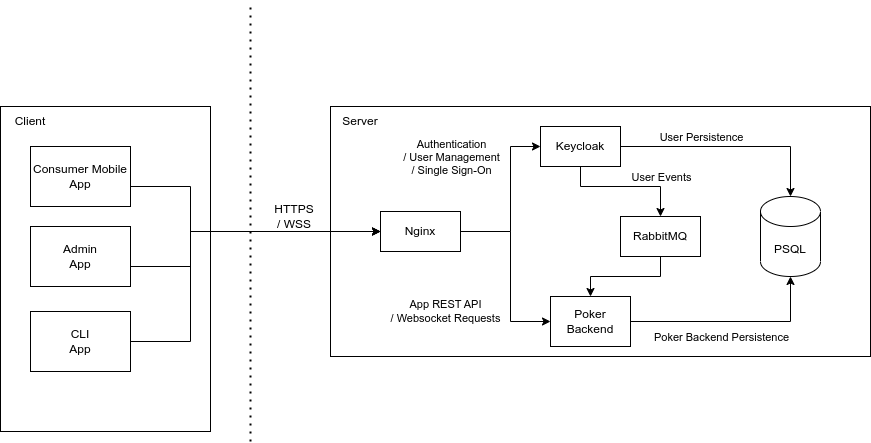

The diagram above was exported from draw.io. Its source (the exported page's mxGraphModel, read from the mxfile embedded in the PNG):
<mxGraphModel dx="576" dy="518" grid="1" gridSize="10" guides="1" tooltips="1" connect="1" arrows="1" fold="1" page="1" pageScale="1" pageWidth="827" pageHeight="1169" math="0" shadow="0">
  <root>
    <mxCell id="0" />
    <mxCell id="1" parent="0" />
    <mxCell id="9xJEDV4C4dEwRKaLVc5d-15" value="" style="rounded=0;whiteSpace=wrap;html=1;" parent="1" vertex="1">
      <mxGeometry x="480" y="155" width="540" height="250" as="geometry" />
    </mxCell>
    <mxCell id="9xJEDV4C4dEwRKaLVc5d-13" value="" style="rounded=0;whiteSpace=wrap;html=1;" parent="1" vertex="1">
      <mxGeometry x="150" y="155" width="210" height="325" as="geometry" />
    </mxCell>
    <mxCell id="9xJEDV4C4dEwRKaLVc5d-8" style="edgeStyle=orthogonalEdgeStyle;rounded=0;orthogonalLoop=1;jettySize=auto;html=1;entryX=0;entryY=0.5;entryDx=0;entryDy=0;" parent="1" source="9xJEDV4C4dEwRKaLVc5d-1" target="9xJEDV4C4dEwRKaLVc5d-2" edge="1">
      <mxGeometry relative="1" as="geometry">
        <Array as="points">
          <mxPoint x="660" y="280" />
          <mxPoint x="660" y="195" />
        </Array>
      </mxGeometry>
    </mxCell>
    <mxCell id="9xJEDV4C4dEwRKaLVc5d-27" value="Authentication &lt;br&gt;/ User Management&lt;br&gt;/ Single Sign-On" style="edgeLabel;html=1;align=center;verticalAlign=middle;resizable=0;points=[];" parent="9xJEDV4C4dEwRKaLVc5d-8" vertex="1" connectable="0">
      <mxGeometry x="0.1273" y="-4" relative="1" as="geometry">
        <mxPoint x="-64" y="-32" as="offset" />
      </mxGeometry>
    </mxCell>
    <mxCell id="9xJEDV4C4dEwRKaLVc5d-24" style="edgeStyle=orthogonalEdgeStyle;rounded=0;orthogonalLoop=1;jettySize=auto;html=1;entryX=0;entryY=0.5;entryDx=0;entryDy=0;" parent="1" source="9xJEDV4C4dEwRKaLVc5d-1" target="9xJEDV4C4dEwRKaLVc5d-3" edge="1">
      <mxGeometry relative="1" as="geometry">
        <Array as="points">
          <mxPoint x="660" y="280" />
          <mxPoint x="660" y="370" />
        </Array>
      </mxGeometry>
    </mxCell>
    <mxCell id="9xJEDV4C4dEwRKaLVc5d-1" value="Nginx" style="rounded=0;whiteSpace=wrap;html=1;" parent="1" vertex="1">
      <mxGeometry x="530" y="260" width="80" height="40" as="geometry" />
    </mxCell>
    <mxCell id="9xJEDV4C4dEwRKaLVc5d-5" style="edgeStyle=orthogonalEdgeStyle;rounded=0;orthogonalLoop=1;jettySize=auto;html=1;entryX=0.5;entryY=0;entryDx=0;entryDy=0;" parent="1" source="9xJEDV4C4dEwRKaLVc5d-2" target="9xJEDV4C4dEwRKaLVc5d-4" edge="1">
      <mxGeometry relative="1" as="geometry">
        <Array as="points">
          <mxPoint x="730" y="235" />
          <mxPoint x="810" y="235" />
        </Array>
      </mxGeometry>
    </mxCell>
    <mxCell id="9xJEDV4C4dEwRKaLVc5d-17" value="User Events" style="edgeLabel;html=1;align=center;verticalAlign=middle;resizable=0;points=[];" parent="9xJEDV4C4dEwRKaLVc5d-5" vertex="1" connectable="0">
      <mxGeometry x="0.0615" y="-1" relative="1" as="geometry">
        <mxPoint x="31" y="-11" as="offset" />
      </mxGeometry>
    </mxCell>
    <mxCell id="9xJEDV4C4dEwRKaLVc5d-22" style="edgeStyle=orthogonalEdgeStyle;rounded=0;orthogonalLoop=1;jettySize=auto;html=1;" parent="1" source="9xJEDV4C4dEwRKaLVc5d-2" target="9xJEDV4C4dEwRKaLVc5d-21" edge="1">
      <mxGeometry relative="1" as="geometry" />
    </mxCell>
    <mxCell id="9xJEDV4C4dEwRKaLVc5d-26" value="User Persistence" style="edgeLabel;html=1;align=center;verticalAlign=middle;resizable=0;points=[];" parent="9xJEDV4C4dEwRKaLVc5d-22" vertex="1" connectable="0">
      <mxGeometry x="0.0909" y="1" relative="1" as="geometry">
        <mxPoint x="-40" y="-9" as="offset" />
      </mxGeometry>
    </mxCell>
    <mxCell id="9xJEDV4C4dEwRKaLVc5d-2" value="&lt;div&gt;Keycloak&lt;/div&gt;" style="rounded=0;whiteSpace=wrap;html=1;" parent="1" vertex="1">
      <mxGeometry x="690" y="175" width="80" height="40" as="geometry" />
    </mxCell>
    <mxCell id="9xJEDV4C4dEwRKaLVc5d-23" style="edgeStyle=orthogonalEdgeStyle;rounded=0;orthogonalLoop=1;jettySize=auto;html=1;" parent="1" source="9xJEDV4C4dEwRKaLVc5d-3" target="9xJEDV4C4dEwRKaLVc5d-21" edge="1">
      <mxGeometry relative="1" as="geometry" />
    </mxCell>
    <mxCell id="9xJEDV4C4dEwRKaLVc5d-31" value="Poker Backend Persistence" style="edgeLabel;html=1;align=center;verticalAlign=middle;resizable=0;points=[];" parent="9xJEDV4C4dEwRKaLVc5d-23" vertex="1" connectable="0">
      <mxGeometry x="-0.2098" y="-2" relative="1" as="geometry">
        <mxPoint x="9" y="13" as="offset" />
      </mxGeometry>
    </mxCell>
    <mxCell id="9xJEDV4C4dEwRKaLVc5d-3" value="Poker Backend" style="rounded=0;whiteSpace=wrap;html=1;" parent="1" vertex="1">
      <mxGeometry x="700" y="345" width="80" height="50" as="geometry" />
    </mxCell>
    <mxCell id="9xJEDV4C4dEwRKaLVc5d-9" style="edgeStyle=orthogonalEdgeStyle;rounded=0;orthogonalLoop=1;jettySize=auto;html=1;entryX=0.5;entryY=0;entryDx=0;entryDy=0;" parent="1" source="9xJEDV4C4dEwRKaLVc5d-4" target="9xJEDV4C4dEwRKaLVc5d-3" edge="1">
      <mxGeometry relative="1" as="geometry">
        <Array as="points">
          <mxPoint x="810" y="325" />
          <mxPoint x="740" y="325" />
        </Array>
      </mxGeometry>
    </mxCell>
    <mxCell id="9xJEDV4C4dEwRKaLVc5d-4" value="RabbitMQ" style="rounded=0;whiteSpace=wrap;html=1;" parent="1" vertex="1">
      <mxGeometry x="770" y="265" width="80" height="40" as="geometry" />
    </mxCell>
    <mxCell id="9xJEDV4C4dEwRKaLVc5d-11" style="edgeStyle=orthogonalEdgeStyle;rounded=0;orthogonalLoop=1;jettySize=auto;html=1;entryX=0;entryY=0.5;entryDx=0;entryDy=0;" parent="1" source="9xJEDV4C4dEwRKaLVc5d-6" target="9xJEDV4C4dEwRKaLVc5d-1" edge="1">
      <mxGeometry relative="1" as="geometry">
        <Array as="points">
          <mxPoint x="340" y="315" />
          <mxPoint x="340" y="280" />
        </Array>
      </mxGeometry>
    </mxCell>
    <mxCell id="9xJEDV4C4dEwRKaLVc5d-6" value="&lt;div&gt;Admin&lt;/div&gt;&lt;div&gt;App&lt;br&gt;&lt;/div&gt;" style="rounded=0;whiteSpace=wrap;html=1;" parent="1" vertex="1">
      <mxGeometry x="180" y="275" width="100" height="60" as="geometry" />
    </mxCell>
    <mxCell id="9xJEDV4C4dEwRKaLVc5d-10" value="" style="edgeStyle=orthogonalEdgeStyle;rounded=0;orthogonalLoop=1;jettySize=auto;html=1;" parent="1" source="9xJEDV4C4dEwRKaLVc5d-7" target="9xJEDV4C4dEwRKaLVc5d-1" edge="1">
      <mxGeometry relative="1" as="geometry">
        <Array as="points">
          <mxPoint x="340" y="235" />
          <mxPoint x="340" y="280" />
        </Array>
      </mxGeometry>
    </mxCell>
    <mxCell id="9xJEDV4C4dEwRKaLVc5d-7" value="Consumer Mobile App" style="rounded=0;whiteSpace=wrap;html=1;" parent="1" vertex="1">
      <mxGeometry x="180" y="195" width="100" height="60" as="geometry" />
    </mxCell>
    <mxCell id="9xJEDV4C4dEwRKaLVc5d-14" value="Client" style="text;html=1;strokeColor=none;fillColor=none;align=center;verticalAlign=middle;whiteSpace=wrap;rounded=0;" parent="1" vertex="1">
      <mxGeometry x="150" y="155" width="60" height="30" as="geometry" />
    </mxCell>
    <mxCell id="9xJEDV4C4dEwRKaLVc5d-21" value="PSQL" style="shape=cylinder3;whiteSpace=wrap;html=1;boundedLbl=1;backgroundOutline=1;size=15;" parent="1" vertex="1">
      <mxGeometry x="910" y="245" width="60" height="80" as="geometry" />
    </mxCell>
    <mxCell id="9xJEDV4C4dEwRKaLVc5d-25" value="Server" style="text;html=1;strokeColor=none;fillColor=none;align=center;verticalAlign=middle;whiteSpace=wrap;rounded=0;" parent="1" vertex="1">
      <mxGeometry x="480" y="155" width="60" height="30" as="geometry" />
    </mxCell>
    <mxCell id="9xJEDV4C4dEwRKaLVc5d-28" value="App REST API&lt;br&gt;/ Websocket Requests" style="edgeLabel;html=1;align=center;verticalAlign=middle;resizable=0;points=[];" parent="1" vertex="1" connectable="0">
      <mxGeometry x="590" y="265" as="geometry">
        <mxPoint x="4" y="94" as="offset" />
      </mxGeometry>
    </mxCell>
    <mxCell id="9xJEDV4C4dEwRKaLVc5d-38" value="" style="endArrow=none;dashed=1;html=1;dashPattern=1 3;strokeWidth=2;rounded=0;" parent="1" edge="1">
      <mxGeometry width="50" height="50" relative="1" as="geometry">
        <mxPoint x="400" y="490" as="sourcePoint" />
        <mxPoint x="400" y="50" as="targetPoint" />
      </mxGeometry>
    </mxCell>
    <mxCell id="9xJEDV4C4dEwRKaLVc5d-40" value="&lt;div&gt;HTTPS&lt;/div&gt;&lt;div&gt;/ WSS&lt;/div&gt;" style="text;html=1;strokeColor=none;fillColor=none;align=center;verticalAlign=middle;whiteSpace=wrap;rounded=0;" parent="1" vertex="1">
      <mxGeometry x="414" y="250" width="60" height="30" as="geometry" />
    </mxCell>
    <mxCell id="3" style="edgeStyle=orthogonalEdgeStyle;rounded=0;orthogonalLoop=1;jettySize=auto;html=1;entryX=0;entryY=0.5;entryDx=0;entryDy=0;" edge="1" parent="1" source="2" target="9xJEDV4C4dEwRKaLVc5d-1">
      <mxGeometry relative="1" as="geometry">
        <Array as="points">
          <mxPoint x="340" y="390" />
          <mxPoint x="340" y="280" />
        </Array>
      </mxGeometry>
    </mxCell>
    <mxCell id="2" value="&lt;div&gt;CLI&lt;br&gt;App&lt;/div&gt;" style="rounded=0;whiteSpace=wrap;html=1;" vertex="1" parent="1">
      <mxGeometry x="180" y="360" width="100" height="60" as="geometry" />
    </mxCell>
  </root>
</mxGraphModel>